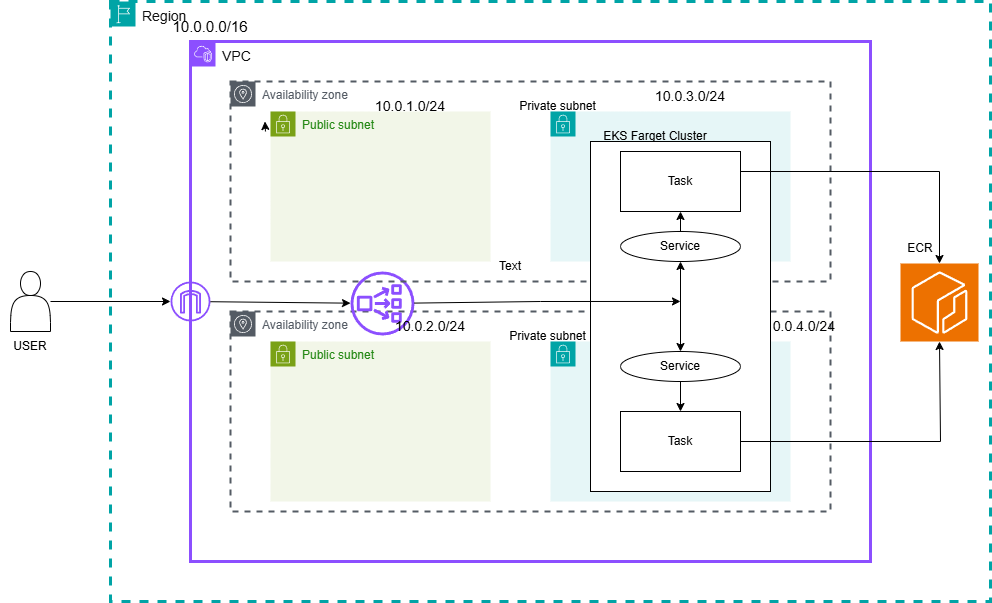

The diagram above was exported from draw.io. Its source (the exported page's mxGraphModel, read from the mxfile embedded in the PNG):
<mxGraphModel dx="1807" dy="1669" grid="1" gridSize="10" guides="1" tooltips="1" connect="1" arrows="1" fold="1" page="1" pageScale="1" pageWidth="850" pageHeight="1100" math="0" shadow="0">
  <root>
    <mxCell id="0" />
    <mxCell id="1" parent="0" />
    <mxCell id="z4LwczUmM18ZUmZrjgj3-1" value="&lt;font style=&quot;color: rgb(12, 12, 12); font-size: 14px;&quot;&gt;VPC&lt;/font&gt;" style="points=[[0,0],[0.25,0],[0.5,0],[0.75,0],[1,0],[1,0.25],[1,0.5],[1,0.75],[1,1],[0.75,1],[0.5,1],[0.25,1],[0,1],[0,0.75],[0,0.5],[0,0.25]];outlineConnect=0;gradientColor=none;html=1;whiteSpace=wrap;fontSize=12;fontStyle=0;container=1;pointerEvents=0;collapsible=0;recursiveResize=0;shape=mxgraph.aws4.group;grIcon=mxgraph.aws4.group_vpc2;strokeColor=#8C4FFF;fillColor=none;verticalAlign=top;align=left;spacingLeft=30;fontColor=#AAB7B8;dashed=0;strokeWidth=3;" vertex="1" parent="1">
      <mxGeometry x="40" width="680" height="520" as="geometry" />
    </mxCell>
    <mxCell id="z4LwczUmM18ZUmZrjgj3-10" value="Availability zone" style="sketch=0;outlineConnect=0;gradientColor=none;html=1;whiteSpace=wrap;fontSize=12;fontStyle=0;shape=mxgraph.aws4.group;grIcon=mxgraph.aws4.group_availability_zone;strokeColor=#545B64;fillColor=none;verticalAlign=top;align=left;spacingLeft=30;fontColor=#545B64;dashed=1;strokeWidth=2;" vertex="1" parent="z4LwczUmM18ZUmZrjgj3-1">
      <mxGeometry x="40" y="270" width="600" height="200" as="geometry" />
    </mxCell>
    <mxCell id="z4LwczUmM18ZUmZrjgj3-15" value="" style="points=[[0,0],[0.25,0],[0.5,0],[0.75,0],[1,0],[1,0.25],[1,0.5],[1,0.75],[1,1],[0.75,1],[0.5,1],[0.25,1],[0,1],[0,0.75],[0,0.5],[0,0.25]];outlineConnect=0;gradientColor=none;html=1;whiteSpace=wrap;fontSize=12;fontStyle=0;container=1;pointerEvents=0;collapsible=0;recursiveResize=0;shape=mxgraph.aws4.group;grIcon=mxgraph.aws4.group_security_group;grStroke=0;strokeColor=#00A4A6;fillColor=#E6F6F7;verticalAlign=top;align=left;spacingLeft=30;fontColor=#147EBA;dashed=0;" vertex="1" parent="z4LwczUmM18ZUmZrjgj3-1">
      <mxGeometry x="360" y="300" width="240" height="160" as="geometry" />
    </mxCell>
    <mxCell id="z4LwczUmM18ZUmZrjgj3-16" value="" style="sketch=0;outlineConnect=0;fontColor=#232F3E;gradientColor=none;fillColor=#8C4FFF;strokeColor=none;dashed=0;verticalLabelPosition=bottom;verticalAlign=top;align=center;html=1;fontSize=12;fontStyle=0;aspect=fixed;pointerEvents=1;shape=mxgraph.aws4.network_load_balancer;" vertex="1" parent="z4LwczUmM18ZUmZrjgj3-1">
      <mxGeometry x="160" y="230" width="64" height="64" as="geometry" />
    </mxCell>
    <mxCell id="z4LwczUmM18ZUmZrjgj3-34" value="Private subnet" style="text;html=1;align=center;verticalAlign=middle;whiteSpace=wrap;rounded=0;" vertex="1" parent="z4LwczUmM18ZUmZrjgj3-1">
      <mxGeometry x="310" y="280" width="95" height="30" as="geometry" />
    </mxCell>
    <mxCell id="z4LwczUmM18ZUmZrjgj3-62" value="&lt;font style=&quot;font-size: 14px;&quot;&gt;10.0.2.0/24&lt;/font&gt;" style="text;html=1;align=center;verticalAlign=middle;whiteSpace=wrap;rounded=0;" vertex="1" parent="z4LwczUmM18ZUmZrjgj3-1">
      <mxGeometry x="210" y="270" width="60" height="30" as="geometry" />
    </mxCell>
    <mxCell id="z4LwczUmM18ZUmZrjgj3-64" value="&lt;font style=&quot;font-size: 14px;&quot;&gt;10.0.4.0/24&lt;/font&gt;" style="text;html=1;align=center;verticalAlign=middle;whiteSpace=wrap;rounded=0;" vertex="1" parent="z4LwczUmM18ZUmZrjgj3-1">
      <mxGeometry x="580" y="270" width="60" height="30" as="geometry" />
    </mxCell>
    <mxCell id="z4LwczUmM18ZUmZrjgj3-9" value="Availability zone" style="sketch=0;outlineConnect=0;gradientColor=none;html=1;whiteSpace=wrap;fontSize=12;fontStyle=0;shape=mxgraph.aws4.group;grIcon=mxgraph.aws4.group_availability_zone;strokeColor=#545B64;fillColor=none;verticalAlign=top;align=left;spacingLeft=30;fontColor=#545B64;dashed=1;strokeWidth=2;" vertex="1" parent="1">
      <mxGeometry x="80" y="40" width="600" height="200" as="geometry" />
    </mxCell>
    <mxCell id="z4LwczUmM18ZUmZrjgj3-12" value="Public subnet" style="points=[[0,0],[0.25,0],[0.5,0],[0.75,0],[1,0],[1,0.25],[1,0.5],[1,0.75],[1,1],[0.75,1],[0.5,1],[0.25,1],[0,1],[0,0.75],[0,0.5],[0,0.25]];outlineConnect=0;gradientColor=none;html=1;whiteSpace=wrap;fontSize=12;fontStyle=0;container=1;pointerEvents=0;collapsible=0;recursiveResize=0;shape=mxgraph.aws4.group;grIcon=mxgraph.aws4.group_security_group;grStroke=0;strokeColor=#7AA116;fillColor=#F2F6E8;verticalAlign=top;align=left;spacingLeft=30;fontColor=#248814;dashed=0;" vertex="1" parent="1">
      <mxGeometry x="120" y="70" width="220" height="150" as="geometry" />
    </mxCell>
    <mxCell id="z4LwczUmM18ZUmZrjgj3-13" value="Public subnet" style="points=[[0,0],[0.25,0],[0.5,0],[0.75,0],[1,0],[1,0.25],[1,0.5],[1,0.75],[1,1],[0.75,1],[0.5,1],[0.25,1],[0,1],[0,0.75],[0,0.5],[0,0.25]];outlineConnect=0;gradientColor=none;html=1;whiteSpace=wrap;fontSize=12;fontStyle=0;container=1;pointerEvents=0;collapsible=0;recursiveResize=0;shape=mxgraph.aws4.group;grIcon=mxgraph.aws4.group_security_group;grStroke=0;strokeColor=#7AA116;fillColor=#F2F6E8;verticalAlign=top;align=left;spacingLeft=30;fontColor=#248814;dashed=0;" vertex="1" parent="1">
      <mxGeometry x="120" y="300" width="220" height="160" as="geometry" />
    </mxCell>
    <mxCell id="z4LwczUmM18ZUmZrjgj3-14" value="" style="points=[[0,0],[0.25,0],[0.5,0],[0.75,0],[1,0],[1,0.25],[1,0.5],[1,0.75],[1,1],[0.75,1],[0.5,1],[0.25,1],[0,1],[0,0.75],[0,0.5],[0,0.25]];outlineConnect=0;gradientColor=none;html=1;whiteSpace=wrap;fontSize=12;fontStyle=0;container=1;pointerEvents=0;collapsible=0;recursiveResize=0;shape=mxgraph.aws4.group;grIcon=mxgraph.aws4.group_security_group;grStroke=0;strokeColor=#00A4A6;fillColor=#E6F6F7;verticalAlign=top;align=left;spacingLeft=30;fontColor=#147EBA;dashed=0;" vertex="1" parent="1">
      <mxGeometry x="400" y="70" width="240" height="150" as="geometry" />
    </mxCell>
    <mxCell id="z4LwczUmM18ZUmZrjgj3-20" value="" style="sketch=0;outlineConnect=0;fontColor=#232F3E;gradientColor=none;fillColor=#8C4FFF;strokeColor=none;dashed=0;verticalLabelPosition=bottom;verticalAlign=top;align=center;html=1;fontSize=12;fontStyle=0;aspect=fixed;pointerEvents=1;shape=mxgraph.aws4.internet_gateway;" vertex="1" parent="1">
      <mxGeometry x="20" y="240" width="40" height="40" as="geometry" />
    </mxCell>
    <mxCell id="z4LwczUmM18ZUmZrjgj3-21" value="" style="endArrow=classic;html=1;rounded=0;" edge="1" parent="1" source="z4LwczUmM18ZUmZrjgj3-20" target="z4LwczUmM18ZUmZrjgj3-16">
      <mxGeometry width="50" height="50" relative="1" as="geometry">
        <mxPoint x="310" y="280" as="sourcePoint" />
        <mxPoint x="360" y="230" as="targetPoint" />
      </mxGeometry>
    </mxCell>
    <mxCell id="z4LwczUmM18ZUmZrjgj3-32" value="" style="rounded=0;whiteSpace=wrap;html=1;" vertex="1" parent="1">
      <mxGeometry x="440" y="100" width="180" height="350" as="geometry" />
    </mxCell>
    <mxCell id="z4LwczUmM18ZUmZrjgj3-33" value="Private subnet" style="text;html=1;align=center;verticalAlign=middle;whiteSpace=wrap;rounded=0;" vertex="1" parent="1">
      <mxGeometry x="360" y="50" width="95" height="30" as="geometry" />
    </mxCell>
    <mxCell id="z4LwczUmM18ZUmZrjgj3-35" value="EKS Farget Cluster" style="text;html=1;align=center;verticalAlign=middle;whiteSpace=wrap;rounded=0;" vertex="1" parent="1">
      <mxGeometry x="440" y="80" width="130" height="30" as="geometry" />
    </mxCell>
    <mxCell id="z4LwczUmM18ZUmZrjgj3-37" value="" style="ellipse;whiteSpace=wrap;html=1;" vertex="1" parent="1">
      <mxGeometry x="470" y="190" width="120" height="30" as="geometry" />
    </mxCell>
    <mxCell id="z4LwczUmM18ZUmZrjgj3-38" value="Service" style="ellipse;whiteSpace=wrap;html=1;" vertex="1" parent="1">
      <mxGeometry x="470" y="310" width="120" height="30" as="geometry" />
    </mxCell>
    <mxCell id="z4LwczUmM18ZUmZrjgj3-39" value="Task" style="rounded=0;whiteSpace=wrap;html=1;" vertex="1" parent="1">
      <mxGeometry x="470" y="370" width="120" height="60" as="geometry" />
    </mxCell>
    <mxCell id="z4LwczUmM18ZUmZrjgj3-40" value="Task" style="rounded=0;whiteSpace=wrap;html=1;" vertex="1" parent="1">
      <mxGeometry x="470" y="110" width="120" height="60" as="geometry" />
    </mxCell>
    <mxCell id="z4LwczUmM18ZUmZrjgj3-41" value="Service" style="text;html=1;align=center;verticalAlign=middle;whiteSpace=wrap;rounded=0;" vertex="1" parent="1">
      <mxGeometry x="500" y="190" width="60" height="30" as="geometry" />
    </mxCell>
    <mxCell id="z4LwczUmM18ZUmZrjgj3-42" value="" style="endArrow=classic;html=1;rounded=0;entryX=0.5;entryY=0.457;entryDx=0;entryDy=0;entryPerimeter=0;" edge="1" parent="1" source="z4LwczUmM18ZUmZrjgj3-16" target="z4LwczUmM18ZUmZrjgj3-32">
      <mxGeometry width="50" height="50" relative="1" as="geometry">
        <mxPoint x="460" y="370" as="sourcePoint" />
        <mxPoint x="510" y="320" as="targetPoint" />
        <Array as="points">
          <mxPoint x="390" y="260" />
        </Array>
      </mxGeometry>
    </mxCell>
    <mxCell id="z4LwczUmM18ZUmZrjgj3-43" value="" style="endArrow=classic;startArrow=classic;html=1;rounded=0;entryX=0.5;entryY=0;entryDx=0;entryDy=0;exitX=0.5;exitY=1;exitDx=0;exitDy=0;" edge="1" parent="1" source="z4LwczUmM18ZUmZrjgj3-41" target="z4LwczUmM18ZUmZrjgj3-38">
      <mxGeometry width="50" height="50" relative="1" as="geometry">
        <mxPoint x="460" y="370" as="sourcePoint" />
        <mxPoint x="510" y="320" as="targetPoint" />
      </mxGeometry>
    </mxCell>
    <mxCell id="z4LwczUmM18ZUmZrjgj3-44" value="" style="endArrow=classic;html=1;rounded=0;entryX=0.5;entryY=1;entryDx=0;entryDy=0;exitX=0.5;exitY=0;exitDx=0;exitDy=0;" edge="1" parent="1" source="z4LwczUmM18ZUmZrjgj3-41" target="z4LwczUmM18ZUmZrjgj3-40">
      <mxGeometry width="50" height="50" relative="1" as="geometry">
        <mxPoint x="460" y="280" as="sourcePoint" />
        <mxPoint x="510" y="230" as="targetPoint" />
      </mxGeometry>
    </mxCell>
    <mxCell id="z4LwczUmM18ZUmZrjgj3-45" value="" style="endArrow=classic;html=1;rounded=0;entryX=0.5;entryY=0;entryDx=0;entryDy=0;exitX=0.5;exitY=1;exitDx=0;exitDy=0;" edge="1" parent="1" source="z4LwczUmM18ZUmZrjgj3-38" target="z4LwczUmM18ZUmZrjgj3-39">
      <mxGeometry width="50" height="50" relative="1" as="geometry">
        <mxPoint x="460" y="370" as="sourcePoint" />
        <mxPoint x="510" y="320" as="targetPoint" />
      </mxGeometry>
    </mxCell>
    <mxCell id="z4LwczUmM18ZUmZrjgj3-46" value="&lt;font style=&quot;color: rgb(15, 15, 15); font-size: 14px;&quot;&gt;Region&lt;/font&gt;" style="points=[[0,0],[0.25,0],[0.5,0],[0.75,0],[1,0],[1,0.25],[1,0.5],[1,0.75],[1,1],[0.75,1],[0.5,1],[0.25,1],[0,1],[0,0.75],[0,0.5],[0,0.25]];outlineConnect=0;gradientColor=none;html=1;whiteSpace=wrap;fontSize=12;fontStyle=0;container=1;pointerEvents=0;collapsible=0;recursiveResize=0;shape=mxgraph.aws4.group;grIcon=mxgraph.aws4.group_region;strokeColor=#00A4A6;fillColor=none;verticalAlign=top;align=left;spacingLeft=30;fontColor=#147EBA;dashed=1;strokeWidth=3;" vertex="1" parent="1">
      <mxGeometry x="-40" y="-40" width="880" height="600" as="geometry" />
    </mxCell>
    <mxCell id="z4LwczUmM18ZUmZrjgj3-47" value="" style="sketch=0;points=[[0,0,0],[0.25,0,0],[0.5,0,0],[0.75,0,0],[1,0,0],[0,1,0],[0.25,1,0],[0.5,1,0],[0.75,1,0],[1,1,0],[0,0.25,0],[0,0.5,0],[0,0.75,0],[1,0.25,0],[1,0.5,0],[1,0.75,0]];outlineConnect=0;fontColor=#232F3E;fillColor=#ED7100;strokeColor=#ffffff;dashed=0;verticalLabelPosition=bottom;verticalAlign=top;align=center;html=1;fontSize=12;fontStyle=0;aspect=fixed;shape=mxgraph.aws4.resourceIcon;resIcon=mxgraph.aws4.ecr;" vertex="1" parent="z4LwczUmM18ZUmZrjgj3-46">
      <mxGeometry x="790" y="262" width="78" height="78" as="geometry" />
    </mxCell>
    <mxCell id="z4LwczUmM18ZUmZrjgj3-59" value="ECR" style="text;html=1;align=center;verticalAlign=middle;whiteSpace=wrap;rounded=0;" vertex="1" parent="z4LwczUmM18ZUmZrjgj3-46">
      <mxGeometry x="780" y="232" width="60" height="30" as="geometry" />
    </mxCell>
    <mxCell id="z4LwczUmM18ZUmZrjgj3-60" value="&lt;font style=&quot;font-size: 15px;&quot;&gt;10.0.0.0/16&lt;/font&gt;" style="text;html=1;align=center;verticalAlign=middle;whiteSpace=wrap;rounded=0;" vertex="1" parent="z4LwczUmM18ZUmZrjgj3-46">
      <mxGeometry x="70" y="10" width="60" height="30" as="geometry" />
    </mxCell>
    <mxCell id="z4LwczUmM18ZUmZrjgj3-61" value="&lt;font style=&quot;font-size: 14px;&quot;&gt;10.0.1.0/24&lt;/font&gt;" style="text;html=1;align=center;verticalAlign=middle;whiteSpace=wrap;rounded=0;" vertex="1" parent="z4LwczUmM18ZUmZrjgj3-46">
      <mxGeometry x="270" y="90" width="60" height="30" as="geometry" />
    </mxCell>
    <mxCell id="z4LwczUmM18ZUmZrjgj3-63" value="&lt;font style=&quot;font-size: 14px;&quot;&gt;10.0.3.0/24&lt;/font&gt;" style="text;html=1;align=center;verticalAlign=middle;whiteSpace=wrap;rounded=0;" vertex="1" parent="z4LwczUmM18ZUmZrjgj3-46">
      <mxGeometry x="550" y="80" width="60" height="30" as="geometry" />
    </mxCell>
    <mxCell id="z4LwczUmM18ZUmZrjgj3-48" value="" style="endArrow=classic;html=1;rounded=0;entryX=0.5;entryY=1;entryDx=0;entryDy=0;entryPerimeter=0;exitX=1;exitY=0.5;exitDx=0;exitDy=0;" edge="1" parent="1" source="z4LwczUmM18ZUmZrjgj3-39" target="z4LwczUmM18ZUmZrjgj3-47">
      <mxGeometry width="50" height="50" relative="1" as="geometry">
        <mxPoint x="580" y="390" as="sourcePoint" />
        <mxPoint x="630" y="340" as="targetPoint" />
        <Array as="points">
          <mxPoint x="790" y="400" />
        </Array>
      </mxGeometry>
    </mxCell>
    <mxCell id="z4LwczUmM18ZUmZrjgj3-49" value="" style="endArrow=classic;html=1;rounded=0;entryX=0.5;entryY=0;entryDx=0;entryDy=0;entryPerimeter=0;" edge="1" parent="1" target="z4LwczUmM18ZUmZrjgj3-47">
      <mxGeometry width="50" height="50" relative="1" as="geometry">
        <mxPoint x="590" y="130" as="sourcePoint" />
        <mxPoint x="630" y="160" as="targetPoint" />
        <Array as="points">
          <mxPoint x="789" y="130" />
        </Array>
      </mxGeometry>
    </mxCell>
    <mxCell id="z4LwczUmM18ZUmZrjgj3-53" value="" style="shape=actor;whiteSpace=wrap;html=1;" vertex="1" parent="1">
      <mxGeometry x="-140" y="230" width="40" height="60" as="geometry" />
    </mxCell>
    <mxCell id="z4LwczUmM18ZUmZrjgj3-54" value="" style="endArrow=classic;html=1;rounded=0;" edge="1" parent="1" source="z4LwczUmM18ZUmZrjgj3-53" target="z4LwczUmM18ZUmZrjgj3-20">
      <mxGeometry width="50" height="50" relative="1" as="geometry">
        <mxPoint x="90" y="290" as="sourcePoint" />
        <mxPoint x="140" y="240" as="targetPoint" />
      </mxGeometry>
    </mxCell>
    <mxCell id="z4LwczUmM18ZUmZrjgj3-55" value="USER" style="text;html=1;align=center;verticalAlign=middle;whiteSpace=wrap;rounded=0;" vertex="1" parent="1">
      <mxGeometry x="-150" y="290" width="60" height="30" as="geometry" />
    </mxCell>
    <mxCell id="z4LwczUmM18ZUmZrjgj3-56" style="edgeStyle=orthogonalEdgeStyle;rounded=0;orthogonalLoop=1;jettySize=auto;html=1;exitX=0.5;exitY=0.5;exitDx=0;exitDy=0;exitPerimeter=0;entryX=0.481;entryY=0.333;entryDx=0;entryDy=0;entryPerimeter=0;" edge="1" parent="1">
      <mxGeometry relative="1" as="geometry">
        <mxPoint x="115" y="90" as="sourcePoint" />
        <mxPoint x="114.42999999999984" y="79.98000000000025" as="targetPoint" />
      </mxGeometry>
    </mxCell>
    <mxCell id="z4LwczUmM18ZUmZrjgj3-57" value="Text" style="text;html=1;align=center;verticalAlign=middle;whiteSpace=wrap;rounded=0;" vertex="1" parent="1">
      <mxGeometry x="330" y="210" width="60" height="30" as="geometry" />
    </mxCell>
  </root>
</mxGraphModel>